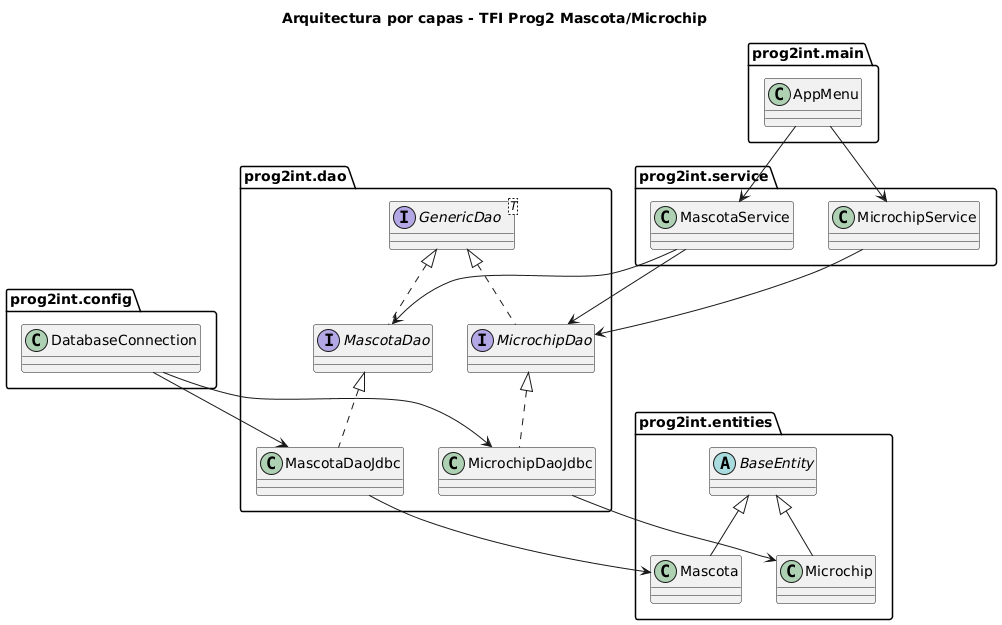

The diagram above was rendered by PlantUML. Its source (embedded in the PNG):
@startuml
title Arquitectura por capas - TFI Prog2 Mascota/Microchip

package "prog2int.config" as config {
    class DatabaseConnection
}

package "prog2int.entities" as entities {
    abstract class BaseEntity
    class Mascota
    class Microchip
}

package "prog2int.dao" as dao {
    interface GenericDao<T>
    interface MascotaDao
    interface MicrochipDao

    class MascotaDaoJdbc
    class MicrochipDaoJdbc
}

package "prog2int.service" as service {
    class MascotaService
    class MicrochipService
}

package "prog2int.main" as main {
    class AppMenu
}

' Herencia entidades
BaseEntity <|-- Mascota
BaseEntity <|-- Microchip

' DAO implementaciones
GenericDao <|.. MascotaDao
GenericDao <|.. MicrochipDao
MascotaDao <|.. MascotaDaoJdbc
MicrochipDao <|.. MicrochipDaoJdbc

' Dependencias entre capas
config.DatabaseConnection --> dao.MascotaDaoJdbc
config.DatabaseConnection --> dao.MicrochipDaoJdbc

dao.MascotaDaoJdbc --> entities.Mascota
dao.MicrochipDaoJdbc --> entities.Microchip

service.MascotaService --> dao.MascotaDao
service.MascotaService --> dao.MicrochipDao
service.MicrochipService --> dao.MicrochipDao

main.AppMenu --> service.MascotaService
main.AppMenu --> service.MicrochipService
@enduml